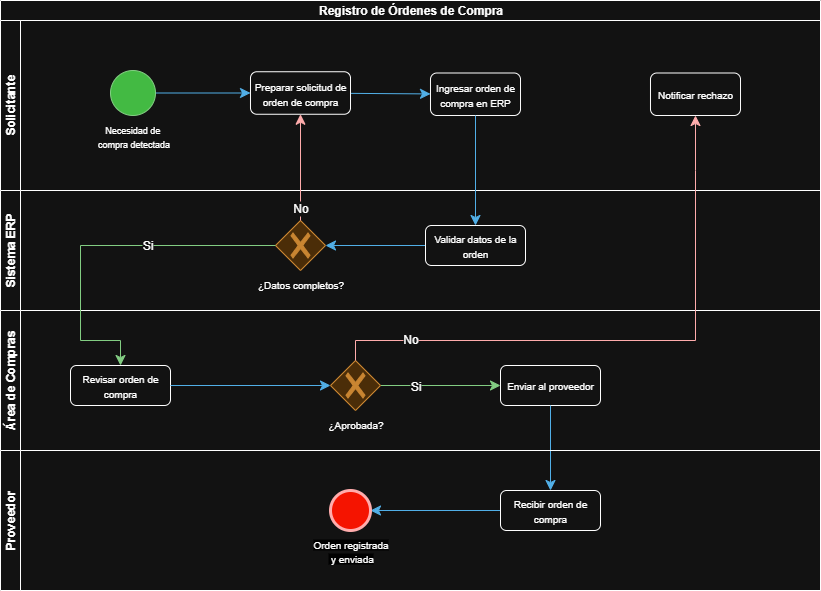

The diagram above was exported from draw.io. Its source (the exported page's mxGraphModel, read from the mxfile embedded in the PNG):
<mxGraphModel dx="1243" dy="463" grid="1" gridSize="10" guides="1" tooltips="1" connect="1" arrows="1" fold="1" page="0" pageScale="1" pageWidth="1169" pageHeight="827" math="0" shadow="0">
  <root>
    <mxCell id="0" />
    <mxCell id="1" parent="0" />
    <mxCell id="VvhEAqcmF6VnZbWkHmcX-18" value="Registro de Órdenes de Compra" style="swimlane;childLayout=stackLayout;resizeParent=1;resizeParentMax=0;horizontal=1;startSize=20;horizontalStack=0;html=1;" vertex="1" parent="1">
      <mxGeometry x="-210" y="110" width="820" height="590" as="geometry" />
    </mxCell>
    <mxCell id="VvhEAqcmF6VnZbWkHmcX-19" value="Solicitante" style="swimlane;startSize=20;horizontal=0;html=1;" vertex="1" parent="VvhEAqcmF6VnZbWkHmcX-18">
      <mxGeometry y="20" width="820" height="170" as="geometry" />
    </mxCell>
    <mxCell id="VvhEAqcmF6VnZbWkHmcX-28" value="" style="edgeStyle=none;curved=1;rounded=0;orthogonalLoop=1;jettySize=auto;html=1;fontSize=12;startSize=8;endSize=8;entryX=0;entryY=0.5;entryDx=0;entryDy=0;fillColor=#1ba1e2;strokeColor=#006EAF;" edge="1" parent="VvhEAqcmF6VnZbWkHmcX-19" source="VvhEAqcmF6VnZbWkHmcX-26" target="VvhEAqcmF6VnZbWkHmcX-29">
      <mxGeometry relative="1" as="geometry">
        <mxPoint x="237.5" y="27.5" as="targetPoint" />
      </mxGeometry>
    </mxCell>
    <mxCell id="VvhEAqcmF6VnZbWkHmcX-26" value="&lt;font style=&quot;font-size: 9px; color: light-dark(rgb(0, 0, 0), rgb(255, 255, 255));&quot;&gt;Necesidad de&amp;nbsp;&lt;/font&gt;&lt;div&gt;&lt;font style=&quot;font-size: 9px; color: light-dark(rgb(0, 0, 0), rgb(255, 255, 255));&quot;&gt;compra detectada&lt;/font&gt;&lt;/div&gt;" style="points=[[0.145,0.145,0],[0.5,0,0],[0.855,0.145,0],[1,0.5,0],[0.855,0.855,0],[0.5,1,0],[0.145,0.855,0],[0,0.5,0]];shape=mxgraph.bpmn.event;html=1;verticalLabelPosition=bottom;labelBackgroundColor=#ffffff;verticalAlign=top;align=center;perimeter=ellipsePerimeter;outlineConnect=0;aspect=fixed;outline=standard;symbol=general;fillColor=#008a00;fontColor=#ffffff;strokeColor=#005700;" vertex="1" parent="VvhEAqcmF6VnZbWkHmcX-19">
      <mxGeometry x="110" y="50" width="45" height="45" as="geometry" />
    </mxCell>
    <mxCell id="VvhEAqcmF6VnZbWkHmcX-32" value="" style="edgeStyle=none;curved=1;rounded=0;orthogonalLoop=1;jettySize=auto;html=1;fontSize=12;startSize=8;endSize=8;fillColor=#1ba1e2;strokeColor=#006EAF;" edge="1" parent="VvhEAqcmF6VnZbWkHmcX-19" source="VvhEAqcmF6VnZbWkHmcX-29" target="VvhEAqcmF6VnZbWkHmcX-31">
      <mxGeometry relative="1" as="geometry" />
    </mxCell>
    <mxCell id="VvhEAqcmF6VnZbWkHmcX-29" value="&lt;font style=&quot;font-size: 10px;&quot;&gt;Preparar solicitud de orden de compra&lt;/font&gt;" style="rounded=1;whiteSpace=wrap;html=1;" vertex="1" parent="VvhEAqcmF6VnZbWkHmcX-19">
      <mxGeometry x="250" y="51.25" width="100" height="42.5" as="geometry" />
    </mxCell>
    <mxCell id="VvhEAqcmF6VnZbWkHmcX-31" value="&lt;font style=&quot;font-size: 10px;&quot;&gt;Ingresar orden de compra en ERP&lt;/font&gt;" style="whiteSpace=wrap;html=1;rounded=1;" vertex="1" parent="VvhEAqcmF6VnZbWkHmcX-19">
      <mxGeometry x="430" y="52.5" width="90" height="42.5" as="geometry" />
    </mxCell>
    <mxCell id="VvhEAqcmF6VnZbWkHmcX-59" value="&lt;font style=&quot;font-size: 10px;&quot;&gt;Notificar rechazo&lt;/font&gt;" style="whiteSpace=wrap;html=1;rounded=1;" vertex="1" parent="VvhEAqcmF6VnZbWkHmcX-19">
      <mxGeometry x="650" y="52.5" width="90" height="42.5" as="geometry" />
    </mxCell>
    <mxCell id="VvhEAqcmF6VnZbWkHmcX-20" value="Sistema ERP" style="swimlane;startSize=20;horizontal=0;html=1;" vertex="1" parent="VvhEAqcmF6VnZbWkHmcX-18">
      <mxGeometry y="190" width="820" height="120" as="geometry" />
    </mxCell>
    <mxCell id="VvhEAqcmF6VnZbWkHmcX-30" value="&lt;span style=&quot;font-size: 10px;&quot;&gt;¿Datos completos?&lt;/span&gt;" style="points=[[0.25,0.25,0],[0.5,0,0],[0.75,0.25,0],[1,0.5,0],[0.75,0.75,0],[0.5,1,0],[0.25,0.75,0],[0,0.5,0]];shape=mxgraph.bpmn.gateway2;html=1;verticalLabelPosition=bottom;labelBackgroundColor=#ffffff;verticalAlign=top;align=center;perimeter=rhombusPerimeter;outlineConnect=0;outline=none;symbol=none;gwType=exclusive;fillColor=#fad7ac;strokeColor=#b46504;" vertex="1" parent="VvhEAqcmF6VnZbWkHmcX-20">
      <mxGeometry x="275" y="30" width="50" height="50" as="geometry" />
    </mxCell>
    <mxCell id="VvhEAqcmF6VnZbWkHmcX-35" value="" style="edgeStyle=none;curved=1;rounded=0;orthogonalLoop=1;jettySize=auto;html=1;fontSize=12;startSize=8;endSize=8;fillColor=#1ba1e2;strokeColor=#006EAF;" edge="1" parent="VvhEAqcmF6VnZbWkHmcX-20" source="VvhEAqcmF6VnZbWkHmcX-33" target="VvhEAqcmF6VnZbWkHmcX-30">
      <mxGeometry relative="1" as="geometry" />
    </mxCell>
    <mxCell id="VvhEAqcmF6VnZbWkHmcX-33" value="&lt;font style=&quot;font-size: 10px;&quot;&gt;Validar datos de la orden&lt;/font&gt;" style="rounded=1;whiteSpace=wrap;html=1;" vertex="1" parent="VvhEAqcmF6VnZbWkHmcX-20">
      <mxGeometry x="425" y="35" width="100" height="40" as="geometry" />
    </mxCell>
    <mxCell id="VvhEAqcmF6VnZbWkHmcX-21" value="Área de Compras" style="swimlane;startSize=20;horizontal=0;html=1;" vertex="1" parent="VvhEAqcmF6VnZbWkHmcX-18">
      <mxGeometry y="310" width="820" height="140" as="geometry" />
    </mxCell>
    <mxCell id="VvhEAqcmF6VnZbWkHmcX-40" value="&lt;span style=&quot;font-size: 10px;&quot;&gt;Revisar orden de compra&lt;/span&gt;" style="rounded=1;whiteSpace=wrap;html=1;" vertex="1" parent="VvhEAqcmF6VnZbWkHmcX-21">
      <mxGeometry x="70" y="55" width="100" height="40" as="geometry" />
    </mxCell>
    <mxCell id="VvhEAqcmF6VnZbWkHmcX-64" value="" style="edgeStyle=none;curved=1;rounded=0;orthogonalLoop=1;jettySize=auto;html=1;fontSize=12;startSize=8;endSize=8;fillColor=#008a00;strokeColor=#005700;" edge="1" parent="VvhEAqcmF6VnZbWkHmcX-21" source="VvhEAqcmF6VnZbWkHmcX-43" target="VvhEAqcmF6VnZbWkHmcX-63">
      <mxGeometry relative="1" as="geometry" />
    </mxCell>
    <mxCell id="VvhEAqcmF6VnZbWkHmcX-66" value="Si" style="edgeLabel;html=1;align=center;verticalAlign=middle;resizable=0;points=[];fontSize=12;" vertex="1" connectable="0" parent="VvhEAqcmF6VnZbWkHmcX-64">
      <mxGeometry x="-0.4233" y="-1" relative="1" as="geometry">
        <mxPoint as="offset" />
      </mxGeometry>
    </mxCell>
    <mxCell id="VvhEAqcmF6VnZbWkHmcX-43" value="&lt;font style=&quot;font-size: 10px;&quot;&gt;¿Aprobada?&lt;/font&gt;" style="points=[[0.25,0.25,0],[0.5,0,0],[0.75,0.25,0],[1,0.5,0],[0.75,0.75,0],[0.5,1,0],[0.25,0.75,0],[0,0.5,0]];shape=mxgraph.bpmn.gateway2;html=1;verticalLabelPosition=bottom;labelBackgroundColor=#ffffff;verticalAlign=top;align=center;perimeter=rhombusPerimeter;outlineConnect=0;outline=none;symbol=none;gwType=exclusive;fillColor=#fad7ac;strokeColor=#b46504;" vertex="1" parent="VvhEAqcmF6VnZbWkHmcX-21">
      <mxGeometry x="330" y="50" width="50" height="50" as="geometry" />
    </mxCell>
    <mxCell id="VvhEAqcmF6VnZbWkHmcX-52" value="" style="endArrow=classic;html=1;rounded=0;fontSize=12;startSize=8;endSize=8;curved=1;exitX=1;exitY=0.5;exitDx=0;exitDy=0;entryX=0;entryY=0.5;entryDx=0;entryDy=0;entryPerimeter=0;fillColor=#1ba1e2;strokeColor=#006EAF;" edge="1" parent="VvhEAqcmF6VnZbWkHmcX-21" source="VvhEAqcmF6VnZbWkHmcX-40" target="VvhEAqcmF6VnZbWkHmcX-43">
      <mxGeometry width="50" height="50" relative="1" as="geometry">
        <mxPoint x="410" y="-40" as="sourcePoint" />
        <mxPoint x="460" y="-90" as="targetPoint" />
      </mxGeometry>
    </mxCell>
    <mxCell id="VvhEAqcmF6VnZbWkHmcX-63" value="&lt;span style=&quot;font-size: 10px;&quot;&gt;Enviar al proveedor&lt;/span&gt;" style="rounded=1;whiteSpace=wrap;html=1;" vertex="1" parent="VvhEAqcmF6VnZbWkHmcX-21">
      <mxGeometry x="500" y="55" width="100" height="40" as="geometry" />
    </mxCell>
    <mxCell id="VvhEAqcmF6VnZbWkHmcX-34" value="" style="edgeStyle=none;curved=1;rounded=0;orthogonalLoop=1;jettySize=auto;html=1;fontSize=12;startSize=8;endSize=8;fillColor=#1ba1e2;strokeColor=#006EAF;" edge="1" parent="VvhEAqcmF6VnZbWkHmcX-18" source="VvhEAqcmF6VnZbWkHmcX-31" target="VvhEAqcmF6VnZbWkHmcX-33">
      <mxGeometry relative="1" as="geometry" />
    </mxCell>
    <mxCell id="VvhEAqcmF6VnZbWkHmcX-36" value="" style="edgeStyle=none;curved=1;rounded=0;orthogonalLoop=1;jettySize=auto;html=1;fontSize=12;startSize=8;endSize=8;fillColor=#e51400;strokeColor=#B20000;" edge="1" parent="VvhEAqcmF6VnZbWkHmcX-18" source="VvhEAqcmF6VnZbWkHmcX-30" target="VvhEAqcmF6VnZbWkHmcX-29">
      <mxGeometry relative="1" as="geometry" />
    </mxCell>
    <mxCell id="VvhEAqcmF6VnZbWkHmcX-37" value="No" style="edgeLabel;html=1;align=center;verticalAlign=middle;resizable=0;points=[];fontSize=12;" vertex="1" connectable="0" parent="VvhEAqcmF6VnZbWkHmcX-36">
      <mxGeometry x="0.1121" y="1" relative="1" as="geometry">
        <mxPoint x="1" y="47" as="offset" />
      </mxGeometry>
    </mxCell>
    <mxCell id="VvhEAqcmF6VnZbWkHmcX-47" value="" style="endArrow=classic;html=1;rounded=0;fontSize=12;startSize=8;endSize=8;curved=0;entryX=0.5;entryY=0;entryDx=0;entryDy=0;exitX=0;exitY=0.5;exitDx=0;exitDy=0;exitPerimeter=0;fillColor=#008a00;strokeColor=#005700;" edge="1" parent="VvhEAqcmF6VnZbWkHmcX-18" source="VvhEAqcmF6VnZbWkHmcX-30" target="VvhEAqcmF6VnZbWkHmcX-40">
      <mxGeometry width="50" height="50" relative="1" as="geometry">
        <mxPoint x="160" y="430" as="sourcePoint" />
        <mxPoint x="210" y="380" as="targetPoint" />
        <Array as="points">
          <mxPoint x="80" y="245" />
          <mxPoint x="80" y="340" />
          <mxPoint x="120" y="340" />
        </Array>
      </mxGeometry>
    </mxCell>
    <mxCell id="VvhEAqcmF6VnZbWkHmcX-48" value="Si" style="edgeLabel;html=1;align=center;verticalAlign=middle;resizable=0;points=[];fontSize=12;" vertex="1" connectable="0" parent="VvhEAqcmF6VnZbWkHmcX-47">
      <mxGeometry x="-0.5298" y="3" relative="1" as="geometry">
        <mxPoint x="-45" y="-3" as="offset" />
      </mxGeometry>
    </mxCell>
    <mxCell id="VvhEAqcmF6VnZbWkHmcX-60" value="" style="endArrow=classic;html=1;rounded=0;fontSize=12;startSize=8;endSize=8;curved=0;exitX=0.5;exitY=0;exitDx=0;exitDy=0;exitPerimeter=0;entryX=0.5;entryY=1;entryDx=0;entryDy=0;fillColor=#e51400;strokeColor=#B20000;" edge="1" parent="VvhEAqcmF6VnZbWkHmcX-18" source="VvhEAqcmF6VnZbWkHmcX-43" target="VvhEAqcmF6VnZbWkHmcX-59">
      <mxGeometry width="50" height="50" relative="1" as="geometry">
        <mxPoint x="580" y="270" as="sourcePoint" />
        <mxPoint x="630" y="220" as="targetPoint" />
        <Array as="points">
          <mxPoint x="355" y="340" />
          <mxPoint x="695" y="340" />
          <mxPoint x="695" y="170" />
        </Array>
      </mxGeometry>
    </mxCell>
    <mxCell id="VvhEAqcmF6VnZbWkHmcX-61" value="No" style="edgeLabel;html=1;align=center;verticalAlign=middle;resizable=0;points=[];fontSize=12;" vertex="1" connectable="0" parent="VvhEAqcmF6VnZbWkHmcX-60">
      <mxGeometry x="-0.7465" y="1" relative="1" as="geometry">
        <mxPoint as="offset" />
      </mxGeometry>
    </mxCell>
    <mxCell id="VvhEAqcmF6VnZbWkHmcX-68" value="" style="edgeStyle=none;curved=1;rounded=0;orthogonalLoop=1;jettySize=auto;html=1;fontSize=12;startSize=8;endSize=8;fillColor=#1ba1e2;strokeColor=#006EAF;" edge="1" parent="VvhEAqcmF6VnZbWkHmcX-18" source="VvhEAqcmF6VnZbWkHmcX-63" target="VvhEAqcmF6VnZbWkHmcX-67">
      <mxGeometry relative="1" as="geometry" />
    </mxCell>
    <mxCell id="VvhEAqcmF6VnZbWkHmcX-22" value="Proveedor" style="swimlane;startSize=20;horizontal=0;html=1;" vertex="1" parent="VvhEAqcmF6VnZbWkHmcX-18">
      <mxGeometry y="450" width="820" height="140" as="geometry" />
    </mxCell>
    <mxCell id="VvhEAqcmF6VnZbWkHmcX-70" value="" style="edgeStyle=none;curved=1;rounded=0;orthogonalLoop=1;jettySize=auto;html=1;fontSize=12;startSize=8;endSize=8;fillColor=#1ba1e2;strokeColor=#006EAF;" edge="1" parent="VvhEAqcmF6VnZbWkHmcX-22" source="VvhEAqcmF6VnZbWkHmcX-67" target="VvhEAqcmF6VnZbWkHmcX-69">
      <mxGeometry relative="1" as="geometry" />
    </mxCell>
    <mxCell id="VvhEAqcmF6VnZbWkHmcX-67" value="&lt;font style=&quot;font-size: 10px;&quot;&gt;Recibir orden de compra&lt;/font&gt;" style="rounded=1;whiteSpace=wrap;html=1;" vertex="1" parent="VvhEAqcmF6VnZbWkHmcX-22">
      <mxGeometry x="500" y="40" width="100" height="40" as="geometry" />
    </mxCell>
    <mxCell id="VvhEAqcmF6VnZbWkHmcX-69" value="&lt;font style=&quot;background-color: light-dark(rgb(255, 255, 255), rgb(0, 0, 0)); color: light-dark(rgb(0, 0, 0), rgb(255, 255, 255)); font-size: 10px;&quot;&gt;Orden registrada&lt;/font&gt;&lt;div&gt;&lt;span style=&quot;background-color: light-dark(rgb(255, 255, 255), rgb(0, 0, 0)); color: light-dark(rgb(0, 0, 0), rgb(255, 255, 255)); font-size: 10px;&quot;&gt;&amp;nbsp;y enviada&lt;/span&gt;&lt;/div&gt;" style="points=[[0.145,0.145,0],[0.5,0,0],[0.855,0.145,0],[1,0.5,0],[0.855,0.855,0],[0.5,1,0],[0.145,0.855,0],[0,0.5,0]];shape=mxgraph.bpmn.event;html=1;verticalLabelPosition=bottom;labelBackgroundColor=#ffffff;verticalAlign=top;align=center;perimeter=ellipsePerimeter;outlineConnect=0;aspect=fixed;outline=end;symbol=terminate2;fillColor=light-dark(#e51400, #f51400);fontColor=#ffffff;strokeColor=#B20000;" vertex="1" parent="VvhEAqcmF6VnZbWkHmcX-22">
      <mxGeometry x="330" y="40" width="40" height="40" as="geometry" />
    </mxCell>
  </root>
</mxGraphModel>